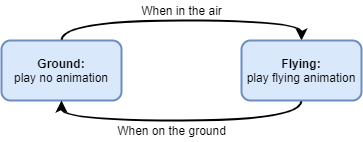

The diagram above was exported from draw.io. Its source (the exported page's mxGraphModel, read from the mxfile embedded in the PNG):
<mxGraphModel dx="716" dy="400" grid="1" gridSize="10" guides="1" tooltips="1" connect="1" arrows="1" fold="1" page="1" pageScale="1" pageWidth="850" pageHeight="1100" math="0" shadow="0">
  <root>
    <mxCell id="0" />
    <mxCell id="1" parent="0" />
    <mxCell id="faRoIg_G38XxN-lc5sx7-5" style="edgeStyle=orthogonalEdgeStyle;curved=1;rounded=0;orthogonalLoop=1;jettySize=auto;html=1;exitX=0.5;exitY=0;exitDx=0;exitDy=0;entryX=0.5;entryY=0;entryDx=0;entryDy=0;strokeWidth=2;" edge="1" parent="1" source="faRoIg_G38XxN-lc5sx7-1" target="faRoIg_G38XxN-lc5sx7-2">
      <mxGeometry relative="1" as="geometry" />
    </mxCell>
    <mxCell id="faRoIg_G38XxN-lc5sx7-1" value="&lt;b&gt;Ground:&lt;/b&gt;&lt;br&gt;play no animation" style="rounded=1;whiteSpace=wrap;html=1;fillColor=#dae8fc;strokeColor=#6c8ebf;strokeWidth=2;" vertex="1" parent="1">
      <mxGeometry x="240" y="150" width="120" height="60" as="geometry" />
    </mxCell>
    <mxCell id="faRoIg_G38XxN-lc5sx7-7" style="edgeStyle=orthogonalEdgeStyle;curved=1;rounded=0;orthogonalLoop=1;jettySize=auto;html=1;exitX=0.5;exitY=1;exitDx=0;exitDy=0;entryX=0.5;entryY=1;entryDx=0;entryDy=0;strokeWidth=2;" edge="1" parent="1" source="faRoIg_G38XxN-lc5sx7-2" target="faRoIg_G38XxN-lc5sx7-1">
      <mxGeometry relative="1" as="geometry" />
    </mxCell>
    <mxCell id="faRoIg_G38XxN-lc5sx7-2" value="&lt;b&gt;Flying:&lt;/b&gt;&lt;br&gt;play flying animation" style="rounded=1;whiteSpace=wrap;html=1;fillColor=#dae8fc;strokeColor=#6c8ebf;strokeWidth=2;" vertex="1" parent="1">
      <mxGeometry x="480" y="150" width="120" height="60" as="geometry" />
    </mxCell>
    <mxCell id="faRoIg_G38XxN-lc5sx7-6" value="When in the air" style="text;html=1;align=center;verticalAlign=middle;resizable=0;points=[];autosize=1;" vertex="1" parent="1">
      <mxGeometry x="370" y="110" width="100" height="20" as="geometry" />
    </mxCell>
    <mxCell id="faRoIg_G38XxN-lc5sx7-8" value="When on the ground" style="text;html=1;align=center;verticalAlign=middle;resizable=0;points=[];autosize=1;" vertex="1" parent="1">
      <mxGeometry x="350" y="230" width="120" height="20" as="geometry" />
    </mxCell>
  </root>
</mxGraphModel>